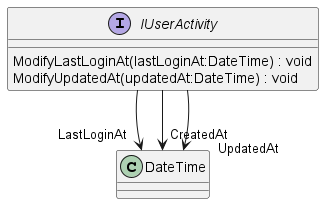

The diagram above was rendered by PlantUML. Its source (embedded in the PNG):
@startuml
interface IUserActivity {
    ModifyLastLoginAt(lastLoginAt:DateTime) : void
    ModifyUpdatedAt(updatedAt:DateTime) : void
}
IUserActivity --> "LastLoginAt" DateTime
IUserActivity --> "CreatedAt" DateTime
IUserActivity --> "UpdatedAt" DateTime
@enduml